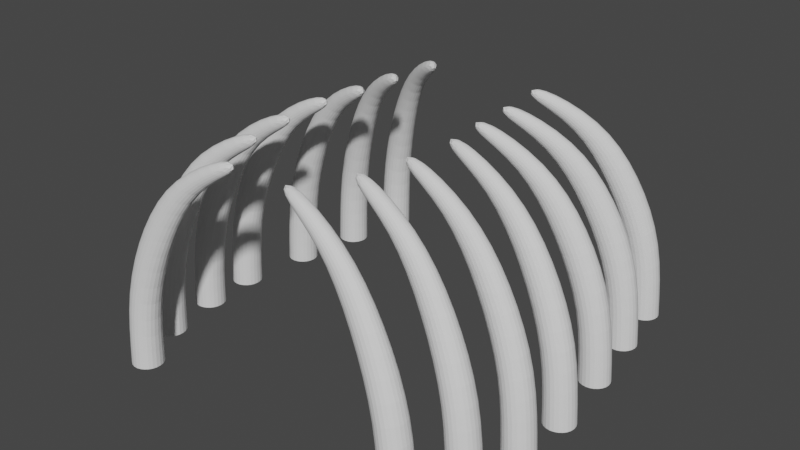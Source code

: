 # Source: bones1.blend  (saved by Blender 3.4.6; exported with 4.5.12 LTS)
import bpy
from mathutils import Matrix  # noqa: F401  (used for matrix-valued properties, if any)

bpy.ops.wm.read_factory_settings(use_empty=True)
scene = bpy.context.scene
scene.name = 'Scene'

# ---- collections
col_collection = bpy.data.collections.new('Collection'); scene.collection.children.link(col_collection)

# ---- world
world_world = bpy.data.worlds.new('World'); scene.world = world_world
world_world.use_nodes = True; world_world.node_tree.nodes.clear()
_N = world_world.node_tree.nodes; _L = world_world.node_tree.links
n0 = _N.new('ShaderNodeOutputWorld'); n0.name = 'World Output'; n0.location = (300, 300)
n1 = _N.new('ShaderNodeBackground'); n1.name = 'Background'; n1.location = (10, 300)
n1.inputs[0].default_value = (0.05088, 0.05088, 0.05088, 1.0)
_L.new(n1.outputs[0], n0.inputs[0])
n0.is_active_output = True
world_world.color = (0.05088, 0.05088, 0.05088)
world_world.use_sun_shadow = False
world_world.sun_shadow_jitter_overblur = 0.0

# ---- meshes
me_cylinder = bpy.data.meshes.new('Cylinder')
me_cylinder.from_pydata([(-2.23, 0.2121, -0.1725), (-2.19, 0.2025, 0.6822), (-2.047, 0.106, -0.1725), (-2.02, 0.1004, 0.6238), (-2.047, -0.106, -0.1725), (-2.02, -0.1004, 0.6238), (-2.23, -0.2121, -0.1725), (-2.19, -0.2025, 0.6822), (-2.414, -0.106, -0.1725), (-2.359, -0.1022, 0.7399), (-2.414, 0.106, -0.1725), (-2.359, 0.1022, 0.7399), (-1.697, 0.07883, 1.457), (-1.866, 0.162, 1.506), (-1.697, -0.07883, 1.457), (-1.866, -0.162, 1.506), (-2.035, -0.08349, 1.555), (-2.035, 0.08349, 1.555), (-1.283, 0.05594, 2.112), (-1.434, 0.1162, 2.14), (-1.283, -0.05594, 2.112), (-1.434, -0.1162, 2.14), (-1.585, -0.06081, 2.173), (-1.585, 0.06081, 2.173), (-0.7114, 0.04474, 2.418), (-0.7673, 0.08949, 2.491), (-0.7114, -0.04474, 2.418), (-0.7673, -0.08949, 2.491), (-0.8231, -0.04474, 2.565), (-0.8231, 0.04474, 2.565), (-2.187, -0.4219, -0.1725), (-2.146, -0.4304, 0.6822), (-2.0, -0.5232, -0.1725), (-1.974, -0.5282, 0.6238), (-1.995, -0.7353, -0.1725), (-1.969, -0.7289, 0.6238), (-2.176, -0.8459, -0.1725), (-2.135, -0.8353, 0.6822), (-2.362, -0.7446, -0.1725), (-2.307, -0.7393, 0.7399), (-2.367, -0.5326, -0.1725), (-2.312, -0.535, 0.7399), (-1.65, -0.5416, 1.457), (-1.821, -0.4627, 1.506), (-1.646, -0.6992, 1.457), (-1.813, -0.7866, 1.506), (-1.984, -0.7124, 1.555), (-1.988, -0.5455, 1.555), (-1.236, -0.5539, 2.112), (-1.388, -0.4975, 2.14), (-1.233, -0.6658, 2.112), (-1.382, -0.7298, 2.14), (-1.534, -0.6783, 2.173), (-1.537, -0.5567, 2.173), (-0.6639, -0.5506, 2.418), (-0.7209, -0.5073, 2.491), (-0.6616, -0.6401, 2.418), (-0.7163, -0.6862, 2.491), (-0.7733, -0.6429, 2.565), (-0.7756, -0.5534, 2.565), (-2.081, -1.119, -0.1725), (-2.039, -1.124, 0.6822), (-1.886, -1.202, -0.1725), (-1.859, -1.205, 0.6238), (-1.86, -1.413, -0.1725), (-1.834, -1.404, 0.6238), (-2.029, -1.54, -0.1725), (-1.99, -1.526, 0.6822), (-2.224, -1.457, -0.1725), (-2.17, -1.447, 0.7399), (-2.25, -1.247, -0.1725), (-2.195, -1.244, 0.7399), (-1.535, -1.187, 1.457), (-1.713, -1.125, 1.506), (-1.516, -1.343, 1.457), (-1.674, -1.447, 1.506), (-1.851, -1.389, 1.555), (-1.872, -1.223, 1.555), (-1.122, -1.159, 2.112), (-1.279, -1.118, 2.14), (-1.108, -1.271, 2.112), (-1.25, -1.349, 2.14), (-1.407, -1.312, 2.173), (-1.421, -1.191, 2.173), (-0.5527, -1.101, 2.418), (-0.6136, -1.064, 2.491), (-0.5418, -1.19, 2.418), (-0.5919, -1.241, 2.491), (-0.6527, -1.204, 2.565), (-0.6636, -1.115, 2.565), (-1.77, -1.696, -0.1725), (-1.728, -1.701, 0.6822), (-1.575, -1.78, -0.1725), (-1.548, -1.783, 0.6238), (-1.55, -1.991, -0.1725), (-1.525, -1.982, 0.6238), (-1.72, -2.117, -0.1725), (-1.681, -2.103, 0.6822), (-1.915, -2.033, -0.1725), (-1.861, -2.023, 0.7399), (-1.94, -1.823, -0.1725), (-1.885, -1.82, 0.7399), (-1.224, -1.766, 1.457), (-1.402, -1.703, 1.506), (-1.206, -1.923, 1.457), (-1.364, -2.025, 1.506), (-1.542, -1.967, 1.555), (-1.561, -1.801, 1.555), (-0.8111, -1.741, 2.112), (-0.9677, -1.699, 2.14), (-0.7981, -1.852, 2.112), (-0.9406, -1.93, 2.14), (-1.097, -1.892, 2.173), (-1.111, -1.771, 2.173), (-0.2417, -1.686, 2.418), (-0.3024, -1.648, 2.491), (-0.2313, -1.775, 2.418), (-0.2816, -1.826, 2.491), (-0.3423, -1.788, 2.565), (-0.3527, -1.699, 2.565), (-1.744, 2.546, -0.1725), (-1.715, 2.516, 0.6822), (-1.646, 2.359, -0.1725), (-1.626, 2.34, 0.6238), (-1.759, 2.179, -0.1725), (-1.734, 2.17, 0.6238), (-1.971, 2.188, -0.1725), (-1.931, 2.174, 0.6822), (-2.07, 2.375, -0.1725), (-2.021, 2.349, 0.7399), (-1.956, 2.555, -0.1725), (-1.912, 2.522, 0.7399), (-1.364, 2.149, 1.457), (-1.463, 2.309, 1.506), (-1.449, 2.015, 1.457), (-1.636, 2.035, 1.506), (-1.737, 2.192, 1.555), (-1.648, 2.333, 1.555), (-1.027, 1.909, 2.112), (-1.122, 2.04, 2.14), (-1.087, 1.814, 2.112), (-1.246, 1.843, 2.14), (-1.344, 1.971, 2.173), (-1.279, 2.074, 2.173), (-0.5495, 1.594, 2.418), (-0.5728, 1.661, 2.491), (-0.5973, 1.518, 2.418), (-0.6684, 1.51, 2.491), (-0.6917, 1.578, 2.565), (-0.6439, 1.653, 2.565), (-1.884, 1.84, -0.1725), (-1.852, 1.813, 0.6822), (-1.768, 1.663, -0.1725), (-1.747, 1.646, 0.6238), (-1.864, 1.473, -0.1725), (-1.838, 1.467, 0.6238), (-2.076, 1.462, -0.1725), (-2.035, 1.452, 0.6822), (-2.192, 1.639, -0.1725), (-2.141, 1.618, 0.7399), (-2.096, 1.829, -0.1725), (-2.048, 1.8, 0.7399), (-1.468, 1.48, 1.457), (-1.582, 1.631, 1.506), (-1.539, 1.34, 1.457), (-1.728, 1.342, 1.506), (-1.844, 1.488, 1.555), (-1.768, 1.637, 1.555), (-1.11, 1.273, 2.112), (-1.217, 1.395, 2.14), (-1.16, 1.173, 2.112), (-1.322, 1.188, 2.14), (-1.431, 1.305, 2.173), (-1.376, 1.414, 2.173), (-0.6044, 1.005, 2.418), (-0.634, 1.07, 2.491), (-0.6448, 0.9252, 2.418), (-0.7149, 0.9105, 2.491), (-0.7445, 0.9756, 2.565), (-0.7041, 1.055, 2.565), (-2.063, 1.06, -0.1725), (-2.026, 1.04, 0.6822), (-1.912, 0.9106, -0.1725), (-1.888, 0.8984, 0.6238), (-1.966, 0.7055, -0.1725), (-1.939, 0.7042, 0.6238), (-2.171, 0.6496, -0.1725), (-2.129, 0.6485, 0.6822), (-2.321, 0.7988, -0.1725), (-2.267, 0.7885, 0.7399), (-2.267, 1.004, -0.1725), (-2.215, 0.9862, 0.7399), (-1.581, 0.7953, 1.457), (-1.723, 0.9188, 1.506), (-1.621, 0.6429, 1.457), (-1.806, 0.6054, 1.506), (-1.949, 0.7244, 1.555), (-1.907, 0.8859, 1.555), (-1.187, 0.6681, 2.112), (-1.317, 0.7647, 2.14), (-1.215, 0.5599, 2.112), (-1.376, 0.5399, 2.14), (-1.508, 0.6318, 2.173), (-1.477, 0.7494, 2.173), (-0.6363, 0.512, 2.418), (-0.679, 0.5694, 2.491), (-0.659, 0.4254, 2.418), (-0.7244, 0.3963, 2.491), (-0.7671, 0.4538, 2.565), (-0.7444, 0.5404, 2.565)], [], [(0, 1, 3, 2), (2, 3, 5, 4), (4, 5, 7, 6), (6, 7, 9, 8), (9, 7, 15, 16), (8, 9, 11, 10), (10, 11, 1, 0), (17, 16, 22, 23), (5, 3, 12, 14), (11, 9, 16, 17), (3, 1, 13, 12), (7, 5, 14, 15), (1, 11, 17, 13), (19, 23, 29, 25), (15, 14, 20, 21), (12, 13, 19, 18), (13, 17, 23, 19), (16, 15, 21, 22), (14, 12, 18, 20), (24, 25, 29, 28, 27, 26), (22, 21, 27, 28), (20, 18, 24, 26), (23, 22, 28, 29), (21, 20, 26, 27), (18, 19, 25, 24), (30, 31, 33, 32), (32, 33, 35, 34), (34, 35, 37, 36), (36, 37, 39, 38), (39, 37, 45, 46), (38, 39, 41, 40), (40, 41, 31, 30), (47, 46, 52, 53), (35, 33, 42, 44), (41, 39, 46, 47), (33, 31, 43, 42), (37, 35, 44, 45), (31, 41, 47, 43), (49, 53, 59, 55), (45, 44, 50, 51), (42, 43, 49, 48), (43, 47, 53, 49), (46, 45, 51, 52), (44, 42, 48, 50), (54, 55, 59, 58, 57, 56), (52, 51, 57, 58), (50, 48, 54, 56), (53, 52, 58, 59), (51, 50, 56, 57), (48, 49, 55, 54), (60, 61, 63, 62), (62, 63, 65, 64), (64, 65, 67, 66), (66, 67, 69, 68), (69, 67, 75, 76), (68, 69, 71, 70), (70, 71, 61, 60), (77, 76, 82, 83), (65, 63, 72, 74), (71, 69, 76, 77), (63, 61, 73, 72), (67, 65, 74, 75), (61, 71, 77, 73), (79, 83, 89, 85), (75, 74, 80, 81), (72, 73, 79, 78), (73, 77, 83, 79), (76, 75, 81, 82), (74, 72, 78, 80), (84, 85, 89, 88, 87, 86), (82, 81, 87, 88), (80, 78, 84, 86), (83, 82, 88, 89), (81, 80, 86, 87), (78, 79, 85, 84), (90, 91, 93, 92), (92, 93, 95, 94), (94, 95, 97, 96), (96, 97, 99, 98), (99, 97, 105, 106), (98, 99, 101, 100), (100, 101, 91, 90), (107, 106, 112, 113), (95, 93, 102, 104), (101, 99, 106, 107), (93, 91, 103, 102), (97, 95, 104, 105), (91, 101, 107, 103), (109, 113, 119, 115), (105, 104, 110, 111), (102, 103, 109, 108), (103, 107, 113, 109), (106, 105, 111, 112), (104, 102, 108, 110), (114, 115, 119, 118, 117, 116), (112, 111, 117, 118), (110, 108, 114, 116), (113, 112, 118, 119), (111, 110, 116, 117), (108, 109, 115, 114), (120, 121, 123, 122), (122, 123, 125, 124), (124, 125, 127, 126), (126, 127, 129, 128), (129, 127, 135, 136), (128, 129, 131, 130), (130, 131, 121, 120), (137, 136, 142, 143), (125, 123, 132, 134), (131, 129, 136, 137), (123, 121, 133, 132), (127, 125, 134, 135), (121, 131, 137, 133), (139, 143, 149, 145), (135, 134, 140, 141), (132, 133, 139, 138), (133, 137, 143, 139), (136, 135, 141, 142), (134, 132, 138, 140), (144, 145, 149, 148, 147, 146), (142, 141, 147, 148), (140, 138, 144, 146), (143, 142, 148, 149), (141, 140, 146, 147), (138, 139, 145, 144), (150, 151, 153, 152), (152, 153, 155, 154), (154, 155, 157, 156), (156, 157, 159, 158), (159, 157, 165, 166), (158, 159, 161, 160), (160, 161, 151, 150), (167, 166, 172, 173), (155, 153, 162, 164), (161, 159, 166, 167), (153, 151, 163, 162), (157, 155, 164, 165), (151, 161, 167, 163), (169, 173, 179, 175), (165, 164, 170, 171), (162, 163, 169, 168), (163, 167, 173, 169), (166, 165, 171, 172), (164, 162, 168, 170), (174, 175, 179, 178, 177, 176), (172, 171, 177, 178), (170, 168, 174, 176), (173, 172, 178, 179), (171, 170, 176, 177), (168, 169, 175, 174), (180, 181, 183, 182), (182, 183, 185, 184), (184, 185, 187, 186), (186, 187, 189, 188), (189, 187, 195, 196), (188, 189, 191, 190), (190, 191, 181, 180), (197, 196, 202, 203), (185, 183, 192, 194), (191, 189, 196, 197), (183, 181, 193, 192), (187, 185, 194, 195), (181, 191, 197, 193), (199, 203, 209, 205), (195, 194, 200, 201), (192, 193, 199, 198), (193, 197, 203, 199), (196, 195, 201, 202), (194, 192, 198, 200), (204, 205, 209, 208, 207, 206), (202, 201, 207, 208), (200, 198, 204, 206), (203, 202, 208, 209), (201, 200, 206, 207), (198, 199, 205, 204)])
_uv = me_cylinder.uv_layers.new(name='UVMap')
_uv.uv.foreach_set('vector', [1.0, 0.5, 1.0, 1.0, 0.8333, 1.0, 0.8333, 0.5, 0.8333, 0.5, 0.8333, 1.0, 0.6667, 1.0, 0.6667, 0.5, 0.6667, 0.5, 0.6667, 1.0, 0.5, 1.0, 0.5, 0.5, 0.5, 0.5, 0.5, 1.0, 0.3333, 1.0, 0.3333, 0.5, 0.3333, 1.0, 0.5, 1.0, 0.5, 1.0, 0.3333, 1.0, 0.3333, 0.5, 0.3333, 1.0, 0.1667, 1.0, 0.1667, 0.5, 0.1667, 0.5, 0.1667, 1.0, -8.941e-08, 1.0, -8.941e-08, 0.5, 0.1667, 1.0, 0.3333, 1.0, 0.3333, 1.0, 0.1667, 1.0, 0.6667, 1.0, 0.8333, 1.0, 0.8333, 1.0, 0.6667, 1.0, 0.1667, 1.0, 0.3333, 1.0, 0.3333, 1.0, 0.1667, 1.0, 0.8333, 1.0, 1.0, 1.0, 1.0, 1.0, 0.8333, 1.0, 0.5, 1.0, 0.6667, 1.0, 0.6667, 1.0, 0.5, 1.0, -8.941e-08, 1.0, 0.1667, 1.0, 0.1667, 1.0, -8.941e-08, 1.0, -8.941e-08, 1.0, 0.1667, 1.0, 0.1667, 1.0, -8.941e-08, 1.0, 0.5, 1.0, 0.6667, 1.0, 0.6667, 1.0, 0.5, 1.0, 0.8333, 1.0, 1.0, 1.0, 1.0, 1.0, 0.8333, 1.0, -8.941e-08, 1.0, 0.1667, 1.0, 0.1667, 1.0, -8.941e-08, 1.0, 0.3333, 1.0, 0.5, 1.0, 0.5, 1.0, 0.3333, 1.0, 0.6667, 1.0, 0.8333, 1.0, 0.8333, 1.0, 0.6667, 1.0, 0.4578, 0.37, 0.25, 0.49, 0.04215, 0.37, 0.04215, 0.13, 0.25, 0.01, 0.4578, 0.13, 0.3333, 1.0, 0.5, 1.0, 0.5, 1.0, 0.3333, 1.0, 0.6667, 1.0, 0.8333, 1.0, 0.8333, 1.0, 0.6667, 1.0, 0.1667, 1.0, 0.3333, 1.0, 0.3333, 1.0, 0.1667, 1.0, 0.5, 1.0, 0.6667, 1.0, 0.6667, 1.0, 0.5, 1.0, 0.8333, 1.0, 1.0, 1.0, 1.0, 1.0, 0.8333, 1.0, 1.0, 0.5, 1.0, 1.0, 0.8333, 1.0, 0.8333, 0.5, 0.8333, 0.5, 0.8333, 1.0, 0.6667, 1.0, 0.6667, 0.5, 0.6667, 0.5, 0.6667, 1.0, 0.5, 1.0, 0.5, 0.5, 0.5, 0.5, 0.5, 1.0, 0.3333, 1.0, 0.3333, 0.5, 0.3333, 1.0, 0.5, 1.0, 0.5, 1.0, 0.3333, 1.0, 0.3333, 0.5, 0.3333, 1.0, 0.1667, 1.0, 0.1667, 0.5, 0.1667, 0.5, 0.1667, 1.0, -8.941e-08, 1.0, -8.941e-08, 0.5, 0.1667, 1.0, 0.3333, 1.0, 0.3333, 1.0, 0.1667, 1.0, 0.6667, 1.0, 0.8333, 1.0, 0.8333, 1.0, 0.6667, 1.0, 0.1667, 1.0, 0.3333, 1.0, 0.3333, 1.0, 0.1667, 1.0, 0.8333, 1.0, 1.0, 1.0, 1.0, 1.0, 0.8333, 1.0, 0.5, 1.0, 0.6667, 1.0, 0.6667, 1.0, 0.5, 1.0, -8.941e-08, 1.0, 0.1667, 1.0, 0.1667, 1.0, -8.941e-08, 1.0, -8.941e-08, 1.0, 0.1667, 1.0, 0.1667, 1.0, -8.941e-08, 1.0, 0.5, 1.0, 0.6667, 1.0, 0.6667, 1.0, 0.5, 1.0, 0.8333, 1.0, 1.0, 1.0, 1.0, 1.0, 0.8333, 1.0, -8.941e-08, 1.0, 0.1667, 1.0, 0.1667, 1.0, -8.941e-08, 1.0, 0.3333, 1.0, 0.5, 1.0, 0.5, 1.0, 0.3333, 1.0, 0.6667, 1.0, 0.8333, 1.0, 0.8333, 1.0, 0.6667, 1.0, 0.4578, 0.37, 0.25, 0.49, 0.04215, 0.37, 0.04215, 0.13, 0.25, 0.01, 0.4578, 0.13, 0.3333, 1.0, 0.5, 1.0, 0.5, 1.0, 0.3333, 1.0, 0.6667, 1.0, 0.8333, 1.0, 0.8333, 1.0, 0.6667, 1.0, 0.1667, 1.0, 0.3333, 1.0, 0.3333, 1.0, 0.1667, 1.0, 0.5, 1.0, 0.6667, 1.0, 0.6667, 1.0, 0.5, 1.0, 0.8333, 1.0, 1.0, 1.0, 1.0, 1.0, 0.8333, 1.0, 1.0, 0.5, 1.0, 1.0, 0.8333, 1.0, 0.8333, 0.5, 0.8333, 0.5, 0.8333, 1.0, 0.6667, 1.0, 0.6667, 0.5, 0.6667, 0.5, 0.6667, 1.0, 0.5, 1.0, 0.5, 0.5, 0.5, 0.5, 0.5, 1.0, 0.3333, 1.0, 0.3333, 0.5, 0.3333, 1.0, 0.5, 1.0, 0.5, 1.0, 0.3333, 1.0, 0.3333, 0.5, 0.3333, 1.0, 0.1667, 1.0, 0.1667, 0.5, 0.1667, 0.5, 0.1667, 1.0, -8.941e-08, 1.0, -8.941e-08, 0.5, 0.1667, 1.0, 0.3333, 1.0, 0.3333, 1.0, 0.1667, 1.0, 0.6667, 1.0, 0.8333, 1.0, 0.8333, 1.0, 0.6667, 1.0, 0.1667, 1.0, 0.3333, 1.0, 0.3333, 1.0, 0.1667, 1.0, 0.8333, 1.0, 1.0, 1.0, 1.0, 1.0, 0.8333, 1.0, 0.5, 1.0, 0.6667, 1.0, 0.6667, 1.0, 0.5, 1.0, -8.941e-08, 1.0, 0.1667, 1.0, 0.1667, 1.0, -8.941e-08, 1.0, -8.941e-08, 1.0, 0.1667, 1.0, 0.1667, 1.0, -8.941e-08, 1.0, 0.5, 1.0, 0.6667, 1.0, 0.6667, 1.0, 0.5, 1.0, 0.8333, 1.0, 1.0, 1.0, 1.0, 1.0, 0.8333, 1.0, -8.941e-08, 1.0, 0.1667, 1.0, 0.1667, 1.0, -8.941e-08, 1.0, 0.3333, 1.0, 0.5, 1.0, 0.5, 1.0, 0.3333, 1.0, 0.6667, 1.0, 0.8333, 1.0, 0.8333, 1.0, 0.6667, 1.0, 0.4578, 0.37, 0.25, 0.49, 0.04215, 0.37, 0.04215, 0.13, 0.25, 0.01, 0.4578, 0.13, 0.3333, 1.0, 0.5, 1.0, 0.5, 1.0, 0.3333, 1.0, 0.6667, 1.0, 0.8333, 1.0, 0.8333, 1.0, 0.6667, 1.0, 0.1667, 1.0, 0.3333, 1.0, 0.3333, 1.0, 0.1667, 1.0, 0.5, 1.0, 0.6667, 1.0, 0.6667, 1.0, 0.5, 1.0, 0.8333, 1.0, 1.0, 1.0, 1.0, 1.0, 0.8333, 1.0, 1.0, 0.5, 1.0, 1.0, 0.8333, 1.0, 0.8333, 0.5, 0.8333, 0.5, 0.8333, 1.0, 0.6667, 1.0, 0.6667, 0.5, 0.6667, 0.5, 0.6667, 1.0, 0.5, 1.0, 0.5, 0.5, 0.5, 0.5, 0.5, 1.0, 0.3333, 1.0, 0.3333, 0.5, 0.3333, 1.0, 0.5, 1.0, 0.5, 1.0, 0.3333, 1.0, 0.3333, 0.5, 0.3333, 1.0, 0.1667, 1.0, 0.1667, 0.5, 0.1667, 0.5, 0.1667, 1.0, -8.941e-08, 1.0, -8.941e-08, 0.5, 0.1667, 1.0, 0.3333, 1.0, 0.3333, 1.0, 0.1667, 1.0, 0.6667, 1.0, 0.8333, 1.0, 0.8333, 1.0, 0.6667, 1.0, 0.1667, 1.0, 0.3333, 1.0, 0.3333, 1.0, 0.1667, 1.0, 0.8333, 1.0, 1.0, 1.0, 1.0, 1.0, 0.8333, 1.0, 0.5, 1.0, 0.6667, 1.0, 0.6667, 1.0, 0.5, 1.0, -8.941e-08, 1.0, 0.1667, 1.0, 0.1667, 1.0, -8.941e-08, 1.0, -8.941e-08, 1.0, 0.1667, 1.0, 0.1667, 1.0, -8.941e-08, 1.0, 0.5, 1.0, 0.6667, 1.0, 0.6667, 1.0, 0.5, 1.0, 0.8333, 1.0, 1.0, 1.0, 1.0, 1.0, 0.8333, 1.0, -8.941e-08, 1.0, 0.1667, 1.0, 0.1667, 1.0, -8.941e-08, 1.0, 0.3333, 1.0, 0.5, 1.0, 0.5, 1.0, 0.3333, 1.0, 0.6667, 1.0, 0.8333, 1.0, 0.8333, 1.0, 0.6667, 1.0, 0.4578, 0.37, 0.25, 0.49, 0.04215, 0.37, 0.04215, 0.13, 0.25, 0.01, 0.4578, 0.13, 0.3333, 1.0, 0.5, 1.0, 0.5, 1.0, 0.3333, 1.0, 0.6667, 1.0, 0.8333, 1.0, 0.8333, 1.0, 0.6667, 1.0, 0.1667, 1.0, 0.3333, 1.0, 0.3333, 1.0, 0.1667, 1.0, 0.5, 1.0, 0.6667, 1.0, 0.6667, 1.0, 0.5, 1.0, 0.8333, 1.0, 1.0, 1.0, 1.0, 1.0, 0.8333, 1.0, 1.0, 0.5, 1.0, 1.0, 0.8333, 1.0, 0.8333, 0.5, 0.8333, 0.5, 0.8333, 1.0, 0.6667, 1.0, 0.6667, 0.5, 0.6667, 0.5, 0.6667, 1.0, 0.5, 1.0, 0.5, 0.5, 0.5, 0.5, 0.5, 1.0, 0.3333, 1.0, 0.3333, 0.5, 0.3333, 1.0, 0.5, 1.0, 0.5, 1.0, 0.3333, 1.0, 0.3333, 0.5, 0.3333, 1.0, 0.1667, 1.0, 0.1667, 0.5, 0.1667, 0.5, 0.1667, 1.0, -8.941e-08, 1.0, -8.941e-08, 0.5, 0.1667, 1.0, 0.3333, 1.0, 0.3333, 1.0, 0.1667, 1.0, 0.6667, 1.0, 0.8333, 1.0, 0.8333, 1.0, 0.6667, 1.0, 0.1667, 1.0, 0.3333, 1.0, 0.3333, 1.0, 0.1667, 1.0, 0.8333, 1.0, 1.0, 1.0, 1.0, 1.0, 0.8333, 1.0, 0.5, 1.0, 0.6667, 1.0, 0.6667, 1.0, 0.5, 1.0, -8.941e-08, 1.0, 0.1667, 1.0, 0.1667, 1.0, -8.941e-08, 1.0, -8.941e-08, 1.0, 0.1667, 1.0, 0.1667, 1.0, -8.941e-08, 1.0, 0.5, 1.0, 0.6667, 1.0, 0.6667, 1.0, 0.5, 1.0, 0.8333, 1.0, 1.0, 1.0, 1.0, 1.0, 0.8333, 1.0, -8.941e-08, 1.0, 0.1667, 1.0, 0.1667, 1.0, -8.941e-08, 1.0, 0.3333, 1.0, 0.5, 1.0, 0.5, 1.0, 0.3333, 1.0, 0.6667, 1.0, 0.8333, 1.0, 0.8333, 1.0, 0.6667, 1.0, 0.4578, 0.37, 0.25, 0.49, 0.04215, 0.37, 0.04215, 0.13, 0.25, 0.01, 0.4578, 0.13, 0.3333, 1.0, 0.5, 1.0, 0.5, 1.0, 0.3333, 1.0, 0.6667, 1.0, 0.8333, 1.0, 0.8333, 1.0, 0.6667, 1.0, 0.1667, 1.0, 0.3333, 1.0, 0.3333, 1.0, 0.1667, 1.0, 0.5, 1.0, 0.6667, 1.0, 0.6667, 1.0, 0.5, 1.0, 0.8333, 1.0, 1.0, 1.0, 1.0, 1.0, 0.8333, 1.0, 1.0, 0.5, 1.0, 1.0, 0.8333, 1.0, 0.8333, 0.5, 0.8333, 0.5, 0.8333, 1.0, 0.6667, 1.0, 0.6667, 0.5, 0.6667, 0.5, 0.6667, 1.0, 0.5, 1.0, 0.5, 0.5, 0.5, 0.5, 0.5, 1.0, 0.3333, 1.0, 0.3333, 0.5, 0.3333, 1.0, 0.5, 1.0, 0.5, 1.0, 0.3333, 1.0, 0.3333, 0.5, 0.3333, 1.0, 0.1667, 1.0, 0.1667, 0.5, 0.1667, 0.5, 0.1667, 1.0, -8.941e-08, 1.0, -8.941e-08, 0.5, 0.1667, 1.0, 0.3333, 1.0, 0.3333, 1.0, 0.1667, 1.0, 0.6667, 1.0, 0.8333, 1.0, 0.8333, 1.0, 0.6667, 1.0, 0.1667, 1.0, 0.3333, 1.0, 0.3333, 1.0, 0.1667, 1.0, 0.8333, 1.0, 1.0, 1.0, 1.0, 1.0, 0.8333, 1.0, 0.5, 1.0, 0.6667, 1.0, 0.6667, 1.0, 0.5, 1.0, -8.941e-08, 1.0, 0.1667, 1.0, 0.1667, 1.0, -8.941e-08, 1.0, -8.941e-08, 1.0, 0.1667, 1.0, 0.1667, 1.0, -8.941e-08, 1.0, 0.5, 1.0, 0.6667, 1.0, 0.6667, 1.0, 0.5, 1.0, 0.8333, 1.0, 1.0, 1.0, 1.0, 1.0, 0.8333, 1.0, -8.941e-08, 1.0, 0.1667, 1.0, 0.1667, 1.0, -8.941e-08, 1.0, 0.3333, 1.0, 0.5, 1.0, 0.5, 1.0, 0.3333, 1.0, 0.6667, 1.0, 0.8333, 1.0, 0.8333, 1.0, 0.6667, 1.0, 0.4578, 0.37, 0.25, 0.49, 0.04215, 0.37, 0.04215, 0.13, 0.25, 0.01, 0.4578, 0.13, 0.3333, 1.0, 0.5, 1.0, 0.5, 1.0, 0.3333, 1.0, 0.6667, 1.0, 0.8333, 1.0, 0.8333, 1.0, 0.6667, 1.0, 0.1667, 1.0, 0.3333, 1.0, 0.3333, 1.0, 0.1667, 1.0, 0.5, 1.0, 0.6667, 1.0, 0.6667, 1.0, 0.5, 1.0, 0.8333, 1.0, 1.0, 1.0, 1.0, 1.0, 0.8333, 1.0, 1.0, 0.5, 1.0, 1.0, 0.8333, 1.0, 0.8333, 0.5, 0.8333, 0.5, 0.8333, 1.0, 0.6667, 1.0, 0.6667, 0.5, 0.6667, 0.5, 0.6667, 1.0, 0.5, 1.0, 0.5, 0.5, 0.5, 0.5, 0.5, 1.0, 0.3333, 1.0, 0.3333, 0.5, 0.3333, 1.0, 0.5, 1.0, 0.5, 1.0, 0.3333, 1.0, 0.3333, 0.5, 0.3333, 1.0, 0.1667, 1.0, 0.1667, 0.5, 0.1667, 0.5, 0.1667, 1.0, -8.941e-08, 1.0, -8.941e-08, 0.5, 0.1667, 1.0, 0.3333, 1.0, 0.3333, 1.0, 0.1667, 1.0, 0.6667, 1.0, 0.8333, 1.0, 0.8333, 1.0, 0.6667, 1.0, 0.1667, 1.0, 0.3333, 1.0, 0.3333, 1.0, 0.1667, 1.0, 0.8333, 1.0, 1.0, 1.0, 1.0, 1.0, 0.8333, 1.0, 0.5, 1.0, 0.6667, 1.0, 0.6667, 1.0, 0.5, 1.0, -8.941e-08, 1.0, 0.1667, 1.0, 0.1667, 1.0, -8.941e-08, 1.0, -8.941e-08, 1.0, 0.1667, 1.0, 0.1667, 1.0, -8.941e-08, 1.0, 0.5, 1.0, 0.6667, 1.0, 0.6667, 1.0, 0.5, 1.0, 0.8333, 1.0, 1.0, 1.0, 1.0, 1.0, 0.8333, 1.0, -8.941e-08, 1.0, 0.1667, 1.0, 0.1667, 1.0, -8.941e-08, 1.0, 0.3333, 1.0, 0.5, 1.0, 0.5, 1.0, 0.3333, 1.0, 0.6667, 1.0, 0.8333, 1.0, 0.8333, 1.0, 0.6667, 1.0, 0.4578, 0.37, 0.25, 0.49, 0.04215, 0.37, 0.04215, 0.13, 0.25, 0.01, 0.4578, 0.13, 0.3333, 1.0, 0.5, 1.0, 0.5, 1.0, 0.3333, 1.0, 0.6667, 1.0, 0.8333, 1.0, 0.8333, 1.0, 0.6667, 1.0, 0.1667, 1.0, 0.3333, 1.0, 0.3333, 1.0, 0.1667, 1.0, 0.5, 1.0, 0.6667, 1.0, 0.6667, 1.0, 0.5, 1.0, 0.8333, 1.0, 1.0, 1.0, 1.0, 1.0, 0.8333, 1.0])
me_cylinder.update()

# ---- objects
ob_cylinder = bpy.data.objects.new('Cylinder', me_cylinder)

# ---- transforms, parenting, visibility, modifiers, constraints
ob_cylinder.location = (0.0, 0.0, 0.0)
_m = ob_cylinder.modifiers.new('Mirror', 'MIRROR')
_m = ob_cylinder.modifiers.new('Subdivision', 'SUBSURF')
_m.levels = 2

# ---- collection membership
col_collection.objects.link(ob_cylinder)

# ---- scene / render settings (as saved in the file)
scene.frame_start = 1; scene.frame_end = 250; scene.frame_set(1)
scene.render.engine = 'BLENDER_EEVEE_NEXT'
scene.cycles.sampling_pattern = 'TABULATED_SOBOL'
scene.cycles.use_light_tree = False
scene.view_settings.view_transform = 'Filmic'
bpy.context.view_layer.update()

# ---- added for rendering (the .blend has no active camera and no usable light): camera, sun
cam_auto = bpy.data.cameras.new('AutoCamera')
cam_auto.lens = 50.0
cam_auto.sensor_width = 36.0
cam_auto.clip_end = 1000.0
ob_auto_camera = bpy.data.objects.new('AutoCamera', cam_auto)
scene.collection.objects.link(ob_auto_camera)
ob_auto_camera.location = (6.71221, -7.836, 6.56581)
ob_auto_camera.rotation_euler = (1.09748, -7.21219e-08, 0.694738)
scene.camera = ob_auto_camera
light_auto_sun = bpy.data.lights.new('AutoSun', 'SUN')
light_auto_sun.energy = 3.0
light_auto_sun.angle = 0.0523599
ob_auto_sun = bpy.data.objects.new('AutoSun', light_auto_sun)
scene.collection.objects.link(ob_auto_sun)
ob_auto_sun.rotation_euler = (0.872665, 0.174533, 0.523599)
bpy.context.view_layer.update()
